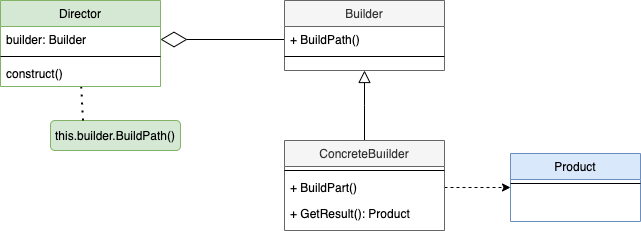

The diagram above was exported from draw.io. Its source (the exported page's mxGraphModel, read from the mxfile embedded in the PNG):
<mxGraphModel dx="1298" dy="682" grid="1" gridSize="10" guides="1" tooltips="1" connect="1" arrows="1" fold="1" page="1" pageScale="1" pageWidth="827" pageHeight="1169" math="0" shadow="0">
  <root>
    <mxCell id="WIyWlLk6GJQsqaUBKTNV-0" />
    <mxCell id="WIyWlLk6GJQsqaUBKTNV-1" parent="WIyWlLk6GJQsqaUBKTNV-0" />
    <mxCell id="tHD4s97NIE0BASSwC9Y7-20" value="" style="endArrow=block;endSize=10;endFill=0;shadow=0;strokeWidth=1;rounded=0;edgeStyle=elbowEdgeStyle;elbow=vertical;entryX=0.5;entryY=1;entryDx=0;entryDy=0;exitX=0.5;exitY=0;exitDx=0;exitDy=0;" edge="1" parent="WIyWlLk6GJQsqaUBKTNV-1" source="tHD4s97NIE0BASSwC9Y7-6" target="tHD4s97NIE0BASSwC9Y7-3">
      <mxGeometry width="160" relative="1" as="geometry">
        <mxPoint x="590" y="186" as="sourcePoint" />
        <mxPoint x="480" y="84" as="targetPoint" />
      </mxGeometry>
    </mxCell>
    <mxCell id="tHD4s97NIE0BASSwC9Y7-33" value="" style="endArrow=diamondThin;endFill=0;endSize=24;html=1;exitX=0;exitY=0.5;exitDx=0;exitDy=0;" edge="1" parent="WIyWlLk6GJQsqaUBKTNV-1" source="tHD4s97NIE0BASSwC9Y7-4" target="tHD4s97NIE0BASSwC9Y7-1">
      <mxGeometry width="160" relative="1" as="geometry">
        <mxPoint x="230" y="200" as="sourcePoint" />
        <mxPoint x="370" y="170" as="targetPoint" />
      </mxGeometry>
    </mxCell>
    <mxCell id="tHD4s97NIE0BASSwC9Y7-34" style="edgeStyle=orthogonalEdgeStyle;rounded=0;orthogonalLoop=1;jettySize=auto;html=1;entryX=0;entryY=0.5;entryDx=0;entryDy=0;dashed=1;exitX=1;exitY=0.5;exitDx=0;exitDy=0;" edge="1" parent="WIyWlLk6GJQsqaUBKTNV-1" source="tHD4s97NIE0BASSwC9Y7-22" target="tHD4s97NIE0BASSwC9Y7-24">
      <mxGeometry relative="1" as="geometry">
        <mxPoint x="574" y="253" as="sourcePoint" />
      </mxGeometry>
    </mxCell>
    <mxCell id="tHD4s97NIE0BASSwC9Y7-35" value="this.builder.BuildPath()" style="rounded=1;whiteSpace=wrap;html=1;fillColor=#d5e8d4;strokeColor=#82b366;" vertex="1" parent="WIyWlLk6GJQsqaUBKTNV-1">
      <mxGeometry x="100" y="160" width="130" height="30" as="geometry" />
    </mxCell>
    <mxCell id="tHD4s97NIE0BASSwC9Y7-36" value="" style="endArrow=none;dashed=1;html=1;dashPattern=1 3;strokeWidth=2;exitX=0.25;exitY=0;exitDx=0;exitDy=0;rounded=1;sketch=0;shadow=0;" edge="1" parent="WIyWlLk6GJQsqaUBKTNV-1" source="tHD4s97NIE0BASSwC9Y7-35" target="tHD4s97NIE0BASSwC9Y7-19">
      <mxGeometry width="50" height="50" relative="1" as="geometry">
        <mxPoint x="120" y="250" as="sourcePoint" />
        <mxPoint x="170" y="200" as="targetPoint" />
      </mxGeometry>
    </mxCell>
    <mxCell id="tHD4s97NIE0BASSwC9Y7-0" value="Director" style="swimlane;fontStyle=0;align=center;verticalAlign=top;childLayout=stackLayout;horizontal=1;startSize=26;horizontalStack=0;resizeParent=1;resizeLast=0;collapsible=1;marginBottom=0;rounded=0;shadow=0;strokeWidth=1;fillColor=#d5e8d4;strokeColor=#82b366;" vertex="1" parent="WIyWlLk6GJQsqaUBKTNV-1" treatAsSingle="0">
      <mxGeometry x="50" y="40" width="160" height="86" as="geometry">
        <mxRectangle x="340" y="380" width="170" height="26" as="alternateBounds" />
      </mxGeometry>
    </mxCell>
    <mxCell id="tHD4s97NIE0BASSwC9Y7-1" value="builder: Builder" style="text;align=left;verticalAlign=top;spacingLeft=4;spacingRight=4;overflow=hidden;rotatable=0;points=[[0,0.5],[1,0.5]];portConstraint=eastwest;" vertex="1" parent="tHD4s97NIE0BASSwC9Y7-0">
      <mxGeometry y="26" width="160" height="26" as="geometry" />
    </mxCell>
    <mxCell id="tHD4s97NIE0BASSwC9Y7-2" value="" style="line;html=1;strokeWidth=1;align=left;verticalAlign=middle;spacingTop=-1;spacingLeft=3;spacingRight=3;rotatable=0;labelPosition=right;points=[];portConstraint=eastwest;" vertex="1" parent="tHD4s97NIE0BASSwC9Y7-0">
      <mxGeometry y="52" width="160" height="8" as="geometry" />
    </mxCell>
    <mxCell id="tHD4s97NIE0BASSwC9Y7-19" value="construct()" style="text;align=left;verticalAlign=top;spacingLeft=4;spacingRight=4;overflow=hidden;rotatable=0;points=[[0,0.5],[1,0.5]];portConstraint=eastwest;" vertex="1" parent="tHD4s97NIE0BASSwC9Y7-0">
      <mxGeometry y="60" width="160" height="26" as="geometry" />
    </mxCell>
    <mxCell id="tHD4s97NIE0BASSwC9Y7-3" value="Builder" style="swimlane;fontStyle=0;align=center;verticalAlign=top;childLayout=stackLayout;horizontal=1;startSize=26;horizontalStack=0;resizeParent=1;resizeLast=0;collapsible=1;marginBottom=0;rounded=0;shadow=0;strokeWidth=1;fillColor=#f5f5f5;strokeColor=#666666;fontColor=#333333;" vertex="1" parent="WIyWlLk6GJQsqaUBKTNV-1" treatAsSingle="0">
      <mxGeometry x="334" y="40" width="160" height="70" as="geometry">
        <mxRectangle x="340" y="380" width="170" height="26" as="alternateBounds" />
      </mxGeometry>
    </mxCell>
    <mxCell id="tHD4s97NIE0BASSwC9Y7-4" value="+ BuildPath()" style="text;align=left;verticalAlign=top;spacingLeft=4;spacingRight=4;overflow=hidden;rotatable=0;points=[[0,0.5],[1,0.5]];portConstraint=eastwest;" vertex="1" parent="tHD4s97NIE0BASSwC9Y7-3">
      <mxGeometry y="26" width="160" height="26" as="geometry" />
    </mxCell>
    <mxCell id="tHD4s97NIE0BASSwC9Y7-5" value="" style="line;html=1;strokeWidth=1;align=left;verticalAlign=middle;spacingTop=-1;spacingLeft=3;spacingRight=3;rotatable=0;labelPosition=right;points=[];portConstraint=eastwest;" vertex="1" parent="tHD4s97NIE0BASSwC9Y7-3">
      <mxGeometry y="52" width="160" height="8" as="geometry" />
    </mxCell>
    <mxCell id="tHD4s97NIE0BASSwC9Y7-6" value="ConcreteBuıilder" style="swimlane;fontStyle=0;align=center;verticalAlign=top;childLayout=stackLayout;horizontal=1;startSize=26;horizontalStack=0;resizeParent=1;resizeLast=0;collapsible=1;marginBottom=0;rounded=0;shadow=0;strokeWidth=1;fillColor=#f5f5f5;strokeColor=#666666;fontColor=#333333;" vertex="1" parent="WIyWlLk6GJQsqaUBKTNV-1" treatAsSingle="0">
      <mxGeometry x="334" y="180" width="160" height="90" as="geometry">
        <mxRectangle x="340" y="380" width="170" height="26" as="alternateBounds" />
      </mxGeometry>
    </mxCell>
    <mxCell id="tHD4s97NIE0BASSwC9Y7-8" value="" style="line;html=1;strokeWidth=1;align=left;verticalAlign=middle;spacingTop=-1;spacingLeft=3;spacingRight=3;rotatable=0;labelPosition=right;points=[];portConstraint=eastwest;" vertex="1" parent="tHD4s97NIE0BASSwC9Y7-6">
      <mxGeometry y="26" width="160" height="8" as="geometry" />
    </mxCell>
    <mxCell id="tHD4s97NIE0BASSwC9Y7-22" value="+ BuildPart()" style="text;align=left;verticalAlign=top;spacingLeft=4;spacingRight=4;overflow=hidden;rotatable=0;points=[[0,0.5],[1,0.5]];portConstraint=eastwest;" vertex="1" parent="tHD4s97NIE0BASSwC9Y7-6">
      <mxGeometry y="34" width="160" height="26" as="geometry" />
    </mxCell>
    <mxCell id="tHD4s97NIE0BASSwC9Y7-11" value="+ GetResult(): Product" style="text;align=left;verticalAlign=top;spacingLeft=4;spacingRight=4;overflow=hidden;rotatable=0;points=[[0,0.5],[1,0.5]];portConstraint=eastwest;" vertex="1" parent="tHD4s97NIE0BASSwC9Y7-6">
      <mxGeometry y="60" width="160" height="26" as="geometry" />
    </mxCell>
    <mxCell id="tHD4s97NIE0BASSwC9Y7-24" value="Product" style="swimlane;fontStyle=0;align=center;verticalAlign=top;childLayout=stackLayout;horizontal=1;startSize=26;horizontalStack=0;resizeParent=1;resizeLast=0;collapsible=1;marginBottom=0;rounded=0;shadow=0;strokeWidth=1;fillColor=#dae8fc;strokeColor=#6c8ebf;" vertex="1" parent="WIyWlLk6GJQsqaUBKTNV-1" treatAsSingle="0">
      <mxGeometry x="560" y="193" width="130" height="68" as="geometry">
        <mxRectangle x="340" y="380" width="170" height="26" as="alternateBounds" />
      </mxGeometry>
    </mxCell>
    <mxCell id="tHD4s97NIE0BASSwC9Y7-25" value="" style="line;html=1;strokeWidth=1;align=left;verticalAlign=middle;spacingTop=-1;spacingLeft=3;spacingRight=3;rotatable=0;labelPosition=right;points=[];portConstraint=eastwest;" vertex="1" parent="tHD4s97NIE0BASSwC9Y7-24">
      <mxGeometry y="26" width="130" height="8" as="geometry" />
    </mxCell>
  </root>
</mxGraphModel>